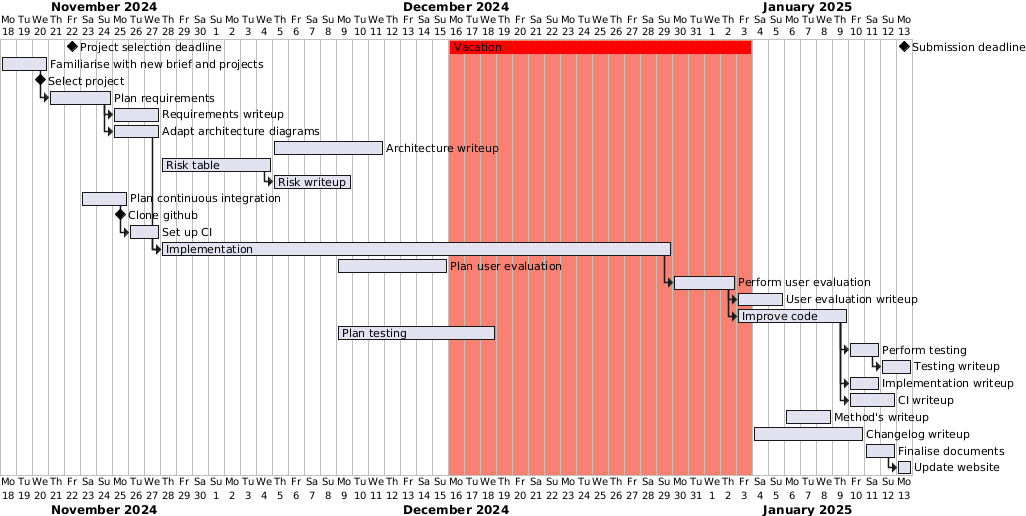

The diagram above was rendered by PlantUML. Its source (embedded in the PNG):
@startgantt
Project starts 2024-11-18
[Project selection deadline] happens at 2024-11-22 
[Submission deadline] happens at 2025-1-13
[Vacation] lasts 2 weeks and 5 days and starts at 2024-12-16
[Vacation] is coloured in red
[Submission deadline] displays on same row as [Project selection deadline]
[Vacation] displays on same row as [Project selection deadline]
[Familiarise with new brief and projects] as [T1] lasts 3 days
[Select project] happens at [T1]'s end
[Plan requirements] as [T2] lasts 4 days
[T2] starts at [T1]'s end
[Requirements writeup] as [T3] lasts 3 days
[T3] starts at [T2]'s end
[Adapt architecture diagrams] as [T4] lasts 3 days
[T4] starts at [T2]'s end
[Architecture writeup] as [T8] lasts 1 week and starts at 2024-12-5
[Risk table] as [T9] lasts 1 week and starts at 2024-11-28
[Risk writeup] as [T10] lasts 5 days
[T10] starts at [T9]'s end
[Plan continuous integration] as [T5] lasts 3 days
[T5] starts at 2024-11-23
[Clone github] happens at [T5]'s end
[Set up CI] as [T6] lasts 2 days
[T6] starts at [T5]'s end
[Implementation] as [T7] lasts 4 weeks and 4 days
[T7] starts at [T4]'s end
[T7] starts at [T6]'s end
[Plan user evaluation] as [T11] lasts 1 week and starts at 2024-12-9
[Perform user evaluation] as [T12] lasts 4 days
[T12] starts at [T7]'s end
[User evaluation writeup] as [T13] lasts 3 days
[T13] starts at [T12]'s end
[Improve code] as [T14] lasts 1 week
[T14] starts at [T12]'s end
[Plan testing] as [T15] lasts 10 days and starts at 2024-12-9
[Perform testing] as [T16] lasts 2 days
[T16] starts at [T14]'s end
[Testing writeup] as [T17] lasts 2 days
[T17] starts at [T16]'s end
[Implementation writeup] as [T18] lasts 2 days
[T18] starts at [T14]'s end
[CI writeup] as [T19] lasts 3 days
[T19] starts at [T14]'s end
[Method's writeup] as [T20] lasts 3 days and starts at 2025-1-6
[Changelog writeup] as [T21] lasts 1 week and starts at 2025-1-4
[Finalise documents] as [T22] lasts 2 days and starts at 2025-1-11
[Update website] as [T23] lasts 1 day
[T23] starts at [T22]'s end
2024-12-16 to 2025-01-3 are colored in salmon
@endgantt